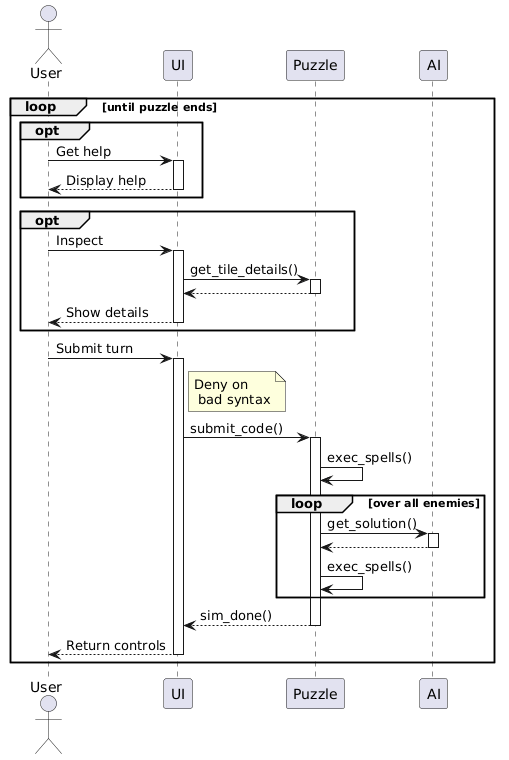

The diagram above was rendered by PlantUML. Its source (embedded in the PNG):
@startuml
actor User
participant UI
participant Puzzle
participant AI
loop until puzzle ends
    opt
      User -> UI : Get help
     activate UI
       return Display help
     end
    opt
     User -> UI : Inspect
      activate UI
      UI -> Puzzle : get_tile_details()
      activate Puzzle
      return
      return Show details
    end
    User -> UI : Submit turn
    activate UI
    note right UI : Deny on \n bad syntax
    UI -> Puzzle : submit_code()
    activate Puzzle
    Puzzle -> Puzzle : exec_spells()
   loop over all enemies
        Puzzle -> AI : get_solution()
        activate AI
        return
        Puzzle -> Puzzle : exec_spells()
    end
    return sim_done()
    return Return controls
end
@enduml